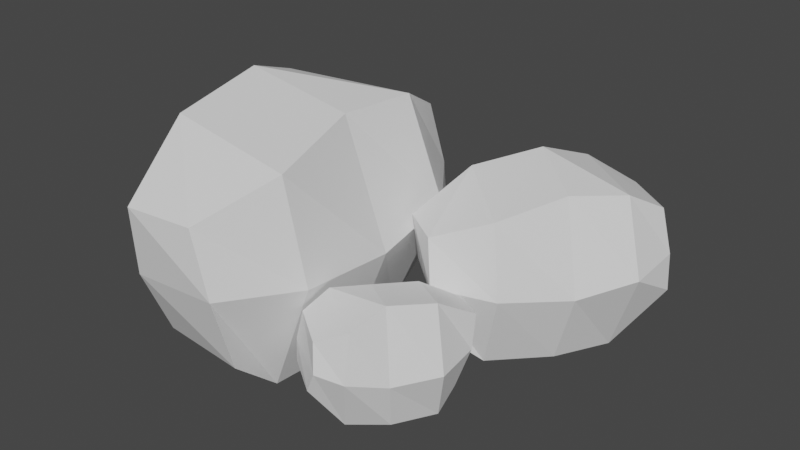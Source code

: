 # Source: Kleinesteentjes.blend  (saved by Blender 3.2.14; exported with 4.5.12 LTS)
import bpy
from mathutils import Matrix  # noqa: F401  (used for matrix-valued properties, if any)

bpy.ops.wm.read_factory_settings(use_empty=True)
scene = bpy.context.scene
scene.name = 'Scene'

# ---- collections
col_collection = bpy.data.collections.new('Collection'); scene.collection.children.link(col_collection)

# ---- world
world_world = bpy.data.worlds.new('World'); scene.world = world_world
world_world.use_nodes = True; world_world.node_tree.nodes.clear()
_N = world_world.node_tree.nodes; _L = world_world.node_tree.links
n0 = _N.new('ShaderNodeOutputWorld'); n0.name = 'World Output'; n0.location = (300, 300)
n1 = _N.new('ShaderNodeBackground'); n1.name = 'Background'; n1.location = (10, 300)
n1.inputs[0].default_value = (0.05088, 0.05088, 0.05088, 1.0)
_L.new(n1.outputs[0], n0.inputs[0])
n0.is_active_output = True
world_world.color = (0.05088, 0.05088, 0.05088)
world_world.use_sun_shadow = False
world_world.sun_shadow_jitter_overblur = 0.0

# ---- meshes
me_cube_002 = bpy.data.meshes.new('Cube.002')
me_cube_002.from_pydata([(0.2279, 0.2493, 0.2218), (0.2167, 0.252, -0.02379), (0.3123, 0.1782, 0.203), (0.3133, 0.1706, -0.02379), (0.1402, 0.09129, 0.1573), (0.1565, 0.1321, 0.01729), (0.1949, 0.05453, 0.1568), (0.2216, 0.05721, 0.02466), (0.1641, 0.1757, -0.02325), (0.2651, 0.09254, 0.1848), (0.2498, 0.1035, -0.02325), (0.1734, 0.1698, 0.207), (0.199, 0.2795, 0.07934), (0.2084, 0.0422, 0.09633), (0.3465, 0.1551, 0.07934), (0.1398, 0.1045, 0.08794), (0.1355, 0.2041, 0.08618), (0.283, 0.0798, 0.08618), (0.2525, 0.3395, 0.09676), (0.2853, 0.2994, -0.02364), (0.3983, 0.2166, 0.09856), (0.3518, 0.2434, -0.02364), (0.253, 0.3221, 0.1937), (0.3676, 0.2289, 0.2024), (0.3075, 0.356, 0.1074), (0.3303, 0.3472, 0.05995), (0.4029, 0.285, 0.1107), (0.4064, 0.2831, 0.06017), (0.317, 0.3418, 0.1649), (0.3887, 0.2814, 0.1724), (-0.07344, 0.03449, 0.3216), (-0.08791, 0.02725, -0.02363), (0.08169, 0.03465, 0.2952), (0.08967, 0.02741, -0.02363), (-0.02448, -0.2147, 0.2309), (-0.04393, -0.156, 0.03411), (0.06758, -0.2046, 0.2303), (0.09387, -0.1775, 0.04447), (-0.07534, -0.1024, -0.02287), (0.1086, -0.1001, 0.2696), (0.0822, -0.1022, -0.02287), (-0.06006, -0.1003, 0.3008), (-0.1319, 0.04075, 0.1213), (0.09327, -0.2057, 0.1452), (0.1393, 0.04091, 0.1213), (-0.03689, -0.2008, 0.1334), (-0.1318, -0.09776, 0.1309), (0.1394, -0.09761, 0.1309), (-0.1288, 0.1538, 0.1458), (-0.05725, 0.1404, -0.02342), (0.1392, 0.1539, 0.1483), (0.06497, 0.1406, -0.02342), (-0.1124, 0.1355, 0.2821), (0.09512, 0.1392, 0.2943), (-0.08462, 0.2213, 0.1608), (-0.05224, 0.2325, 0.09408), (0.08218, 0.2316, 0.1653), (0.08757, 0.2327, 0.09438), (-0.0617, 0.2147, 0.2416), (0.07019, 0.2148, 0.2521), (0.2365, -0.0731, 0.136), (0.244, -0.07423, -0.02392), (0.1778, -0.03174, 0.1238), (0.1767, -0.02687, -0.02392), (0.2846, 0.03431, 0.09397), (0.2762, 0.006897, 0.002822), (0.247, 0.05507, 0.09369), (0.2298, 0.05183, 0.00762), (0.2738, -0.02181, -0.02357), (0.2036, 0.02646, 0.1119), (0.2141, 0.02019, -0.02357), (0.2675, -0.01851, 0.1263), (0.257, -0.09108, 0.04323), (0.2376, 0.06231, 0.05429), (0.1543, -0.01874, 0.04323), (0.2855, 0.02574, 0.04882), (0.294, -0.03863, 0.04768), (0.1913, 0.03372, 0.04768), (0.2257, -0.133, 0.05457), (0.2021, -0.1089, -0.02382), (0.1242, -0.06153, 0.05574), (0.1558, -0.0763, -0.02382), (0.2243, -0.1217, 0.1177), (0.1448, -0.06774, 0.1233), (0.1909, -0.1468, 0.06152), (0.1756, -0.1424, 0.0306), (0.125, -0.1062, 0.06362), (0.1227, -0.1051, 0.03074), (0.184, -0.1382, 0.09893), (0.134, -0.103, 0.1038)], [], [(11, 4, 6, 9), (17, 9, 6, 13), (13, 6, 4, 15), (8, 1, 3, 10), (1, 12, 18, 19), (16, 11, 0, 12), (15, 4, 11, 16), (5, 8, 10, 7), (14, 2, 9, 17), (0, 11, 9, 2), (3, 14, 17, 10), (5, 15, 16, 8), (8, 16, 12, 1), (14, 3, 21, 20), (7, 13, 15, 5), (10, 17, 13, 7), (23, 20, 26, 29), (19, 18, 24, 25), (2, 14, 20, 23), (3, 1, 19, 21), (12, 0, 22, 18), (0, 2, 23, 22), (24, 28, 29, 26), (25, 24, 26, 27), (21, 19, 25, 27), (20, 21, 27, 26), (18, 22, 28, 24), (22, 23, 29, 28), (41, 34, 36, 39), (47, 39, 36, 43), (43, 36, 34, 45), (38, 31, 33, 40), (31, 42, 48, 49), (46, 41, 30, 42), (45, 34, 41, 46), (35, 38, 40, 37), (44, 32, 39, 47), (30, 41, 39, 32), (33, 44, 47, 40), (35, 45, 46, 38), (38, 46, 42, 31), (44, 33, 51, 50), (37, 43, 45, 35), (40, 47, 43, 37), (53, 50, 56, 59), (49, 48, 54, 55), (32, 44, 50, 53), (33, 31, 49, 51), (42, 30, 52, 48), (30, 32, 53, 52), (54, 58, 59, 56), (55, 54, 56, 57), (51, 49, 55, 57), (50, 51, 57, 56), (48, 52, 58, 54), (52, 53, 59, 58), (71, 64, 66, 69), (77, 69, 66, 73), (73, 66, 64, 75), (68, 61, 63, 70), (61, 72, 78, 79), (76, 71, 60, 72), (75, 64, 71, 76), (65, 68, 70, 67), (74, 62, 69, 77), (60, 71, 69, 62), (63, 74, 77, 70), (65, 75, 76, 68), (68, 76, 72, 61), (74, 63, 81, 80), (67, 73, 75, 65), (70, 77, 73, 67), (83, 80, 86, 89), (79, 78, 84, 85), (62, 74, 80, 83), (63, 61, 79, 81), (72, 60, 82, 78), (60, 62, 83, 82), (84, 88, 89, 86), (85, 84, 86, 87), (81, 79, 85, 87), (80, 81, 87, 86), (78, 82, 88, 84), (82, 83, 89, 88)])
_uv = me_cube_002.uv_layers.new(name='UVMap')
_uv.uv.foreach_set('vector', [0.7304, 0.1517, 0.7219, 0.08591, 0.7727, 0.05902, 0.8237, 0.1227, 0.9139, 0.06765, 0.8306, 0.08436, 0.8332, 0.01321, 0.8854, 0.002865, 0.7524, 0.002865, 0.7727, 0.05902, 0.7219, 0.08591, 0.6774, 0.04879, 0.706, 0.5655, 0.7126, 0.6283, 0.6028, 0.6301, 0.6205, 0.5395, 0.7126, 0.6283, 0.8005, 0.6414, 0.7995, 0.7199, 0.7017, 0.6856, 0.6161, 0.1289, 0.7304, 0.1517, 0.7275, 0.2194, 0.6028, 0.2262, 0.6774, 0.04879, 0.7219, 0.08591, 0.7304, 0.1517, 0.6161, 0.1289, 0.7113, 0.5217, 0.706, 0.5655, 0.6205, 0.5395, 0.6394, 0.472, 0.9371, 0.1474, 0.8294, 0.168, 0.8306, 0.08436, 0.9139, 0.06765, 0.7275, 0.2194, 0.7304, 0.1517, 0.8237, 0.1227, 0.8212, 0.2198, 0.4611, 0.7437, 0.5523, 0.7316, 0.5613, 0.8142, 0.4634, 0.8213, 0.7113, 0.5217, 0.7482, 0.4625, 0.8005, 0.5469, 0.706, 0.5655, 0.706, 0.5655, 0.8005, 0.5469, 0.8005, 0.6414, 0.7126, 0.6283, 0.5523, 0.7316, 0.4611, 0.7437, 0.4533, 0.6748, 0.5649, 0.6633, 0.6394, 0.472, 0.6756, 0.4104, 0.7482, 0.4625, 0.7113, 0.5217, 0.4634, 0.8213, 0.5613, 0.8142, 0.5649, 0.8849, 0.5056, 0.8652, 0.8463, 0.2288, 0.9371, 0.217, 0.9297, 0.275, 0.8764, 0.2735, 0.7017, 0.6856, 0.7995, 0.7199, 0.7747, 0.7701, 0.732, 0.7546, 0.8294, 0.168, 0.9371, 0.1474, 0.9371, 0.217, 0.8463, 0.2288, 0.6028, 0.6301, 0.7126, 0.6283, 0.7017, 0.6856, 0.6326, 0.706, 0.6028, 0.2262, 0.7275, 0.2194, 0.7053, 0.2712, 0.632, 0.3055, 0.7275, 0.2194, 0.8212, 0.2198, 0.8237, 0.2932, 0.7053, 0.2712, 0.6704, 0.3491, 0.7139, 0.3213, 0.7894, 0.3462, 0.7687, 0.4047, 0.732, 0.7546, 0.7747, 0.7701, 0.6928, 0.8345, 0.6638, 0.7985, 0.6326, 0.706, 0.7017, 0.6856, 0.732, 0.7546, 0.6638, 0.7985, 0.5649, 0.6633, 0.4533, 0.6748, 0.5213, 0.6151, 0.5626, 0.6048, 0.632, 0.3055, 0.7053, 0.2712, 0.7139, 0.3213, 0.6704, 0.3491, 0.7053, 0.2712, 0.8237, 0.2932, 0.7894, 0.3462, 0.7139, 0.3213, 0.1823, 0.2121, 0.1704, 0.1196, 0.2417, 0.08181, 0.3134, 0.1713, 0.1217, 0.6645, 0.004522, 0.688, 0.008233, 0.588, 0.08154, 0.5734, 0.2132, 0.002865, 0.2417, 0.08181, 0.1704, 0.1196, 0.1078, 0.06742, 0.4642, 0.2209, 0.4736, 0.3092, 0.3191, 0.3117, 0.344, 0.1844, 0.4736, 0.3092, 0.597, 0.3276, 0.5957, 0.4379, 0.4582, 0.3897, 0.02159, 0.18, 0.1823, 0.2121, 0.1783, 0.3072, 0.002865, 0.3169, 0.1078, 0.06742, 0.1704, 0.1196, 0.1823, 0.2121, 0.02159, 0.18, 0.4718, 0.1594, 0.4642, 0.2209, 0.344, 0.1844, 0.3706, 0.08951, 0.1543, 0.7766, 0.002865, 0.8055, 0.004522, 0.688, 0.1217, 0.6645, 0.1783, 0.3072, 0.1823, 0.2121, 0.3134, 0.1713, 0.31, 0.3078, 0.8171, 0.6056, 0.9454, 0.5887, 0.9581, 0.7048, 0.8204, 0.7148, 0.4718, 0.1594, 0.5236, 0.07611, 0.597, 0.1947, 0.4642, 0.2209, 0.4642, 0.2209, 0.597, 0.1947, 0.597, 0.3276, 0.4736, 0.3092, 0.9454, 0.5887, 0.8171, 0.6056, 0.8062, 0.5089, 0.9631, 0.4926, 0.3706, 0.08951, 0.4216, 0.002865, 0.5236, 0.07611, 0.4718, 0.1594, 0.8204, 0.7148, 0.9581, 0.7048, 0.9631, 0.8042, 0.8797, 0.7765, 0.02655, 0.891, 0.1543, 0.8744, 0.1439, 0.956, 0.0689, 0.9538, 0.4582, 0.3897, 0.5957, 0.4379, 0.5608, 0.5085, 0.5008, 0.4867, 0.002865, 0.8055, 0.1543, 0.7766, 0.1543, 0.8744, 0.02655, 0.891, 0.3191, 0.3117, 0.4736, 0.3092, 0.4582, 0.3897, 0.3611, 0.4184, 0.002865, 0.3169, 0.1783, 0.3072, 0.1469, 0.38, 0.04393, 0.4282, 0.1783, 0.3072, 0.31, 0.3078, 0.3134, 0.411, 0.1469, 0.38, 0.09797, 0.4895, 0.1591, 0.4504, 0.2653, 0.4855, 0.2362, 0.5677, 0.5008, 0.4867, 0.5608, 0.5085, 0.4457, 0.599, 0.4049, 0.5484, 0.3611, 0.4184, 0.4582, 0.3897, 0.5008, 0.4867, 0.4049, 0.5484, 0.9631, 0.4926, 0.8062, 0.5089, 0.9018, 0.425, 0.9599, 0.4104, 0.04393, 0.4282, 0.1469, 0.38, 0.1591, 0.4504, 0.09797, 0.4895, 0.1469, 0.38, 0.3134, 0.411, 0.2653, 0.4855, 0.1591, 0.4504, 0.2958, 0.7466, 0.27, 0.8002, 0.238, 0.7866, 0.2294, 0.7476, 0.1786, 0.7661, 0.2294, 0.7476, 0.238, 0.7866, 0.2101, 0.8049, 0.2101, 0.8049, 0.238, 0.7866, 0.27, 0.8002, 0.2534, 0.8389, 0.3261, 0.7998, 0.3191, 0.7448, 0.3859, 0.7456, 0.3855, 0.7892, 0.8123, 0.909, 0.8709, 0.9176, 0.8775, 0.9622, 0.8062, 0.9543, 0.7315, 0.842, 0.7355, 0.9137, 0.6827, 0.9214, 0.6774, 0.8403, 0.785, 0.8532, 0.785, 0.8919, 0.7355, 0.9137, 0.7315, 0.842, 0.3478, 0.8319, 0.3261, 0.7998, 0.3855, 0.7892, 0.4013, 0.8182, 0.16, 0.7081, 0.2332, 0.6992, 0.2294, 0.7476, 0.1786, 0.7661, 0.2956, 0.6866, 0.2958, 0.7466, 0.2294, 0.7476, 0.2332, 0.6992, 0.3859, 0.7456, 0.4453, 0.7367, 0.4476, 0.7966, 0.3855, 0.7892, 0.8324, 0.8312, 0.8693, 0.81, 0.8775, 0.8639, 0.8139, 0.8583, 0.8139, 0.8583, 0.8775, 0.8639, 0.8709, 0.9176, 0.8123, 0.909, 0.4453, 0.7367, 0.3859, 0.7456, 0.381, 0.7071, 0.4476, 0.6856, 0.4013, 0.8182, 0.4291, 0.8493, 0.3745, 0.8766, 0.3478, 0.8319, 0.3855, 0.7892, 0.4476, 0.7966, 0.4291, 0.8493, 0.4013, 0.8182, 0.2253, 0.6641, 0.1659, 0.6581, 0.1885, 0.6175, 0.2172, 0.6371, 0.8062, 0.9543, 0.8775, 0.9622, 0.8747, 0.9941, 0.8456, 0.9971, 0.2332, 0.6992, 0.16, 0.7081, 0.1659, 0.6581, 0.2253, 0.6641, 0.3859, 0.7456, 0.3191, 0.7448, 0.3353, 0.6986, 0.381, 0.7071, 0.6774, 0.8403, 0.6827, 0.9214, 0.6414, 0.9038, 0.6335, 0.8505, 0.2956, 0.6866, 0.2332, 0.6992, 0.2253, 0.6641, 0.2958, 0.6338, 0.2452, 0.5734, 0.2581, 0.6072, 0.2172, 0.6371, 0.1885, 0.6175, 0.3599, 0.6376, 0.3644, 0.6048, 0.4267, 0.6443, 0.4077, 0.6665, 0.381, 0.7071, 0.3353, 0.6986, 0.3599, 0.6376, 0.4077, 0.6665, 0.4476, 0.6856, 0.381, 0.7071, 0.4077, 0.6665, 0.4267, 0.6443, 0.6335, 0.8505, 0.6414, 0.9038, 0.6033, 0.892, 0.6028, 0.8592, 0.2958, 0.6338, 0.2253, 0.6641, 0.2172, 0.6371, 0.2581, 0.6072])
me_cube_002.use_mirror_vertex_groups = False
me_cube_002.update()

# ---- objects
ob_empty = bpy.data.objects.new('Empty', None)
ob_empty_001 = bpy.data.objects.new('Empty.001', None)
ob_cube_002 = bpy.data.objects.new('Cube.002', me_cube_002)

# ---- transforms, parenting, visibility, modifiers, constraints
ob_empty.location = (-0.1633, 5.299e-07, 0.3348)
ob_empty.rotation_euler = (1.571, -0.0, -0.0)
ob_empty.empty_display_type = 'IMAGE'
ob_empty.empty_display_size = 5.0
ob_empty.empty_image_depth = 'FRONT'
ob_empty.use_empty_image_alpha = True
ob_empty.empty_image_side = 'FRONT'
ob_empty.color = (1.0, 1.0, 1.0, 0.4206)
ob_empty_001.location = (-0.1633, 1.675, -0.07489)
ob_empty_001.rotation_euler = (1.571, 0.0, 1.571)
ob_empty_001.empty_display_type = 'IMAGE'
ob_empty_001.empty_display_size = 5.0
ob_empty_001.empty_image_depth = 'FRONT'
ob_empty_001.use_empty_image_alpha = True
ob_empty_001.empty_image_side = 'FRONT'
ob_empty_001.color = (1.0, 1.0, 1.0, 0.4206)
ob_cube_002.location = (0.05275, 0.0, 0.02418)
ob_cube_002.scale = (1.447, 1.447, 1.447)
ob_cube_002.lock_rotations_4d = False
ob_cube_002.empty_display_type = 'ARROWS'
ob_cube_002.lineart.crease_threshold = 0.0

# ---- collection membership
col_collection.objects.link(ob_empty)
col_collection.objects.link(ob_empty_001)
col_collection.objects.link(ob_cube_002)

# ---- scene / render settings (as saved in the file)
scene.frame_start = 1; scene.frame_end = 250; scene.frame_set(1)
scene.render.engine = 'BLENDER_EEVEE_NEXT'
scene.cycles.sampling_pattern = 'TABULATED_SOBOL'
scene.cycles.use_light_tree = False
scene.view_settings.view_transform = 'Filmic'
bpy.context.view_layer.update()

# ---- added for rendering (the .blend has no active camera and no usable light): camera, sun
cam_auto = bpy.data.cameras.new('AutoCamera')
cam_auto.lens = 50.0
cam_auto.sensor_width = 36.0
cam_auto.clip_end = 1000.0
ob_auto_camera = bpy.data.objects.new('AutoCamera', cam_auto)
scene.collection.objects.link(ob_auto_camera)
ob_auto_camera.location = (1.39918, -1.27519, 1.15781)
ob_auto_camera.rotation_euler = (1.09748, -7.21219e-08, 0.694738)
scene.camera = ob_auto_camera
light_auto_sun = bpy.data.lights.new('AutoSun', 'SUN')
light_auto_sun.energy = 3.0
light_auto_sun.angle = 0.0523599
ob_auto_sun = bpy.data.objects.new('AutoSun', light_auto_sun)
scene.collection.objects.link(ob_auto_sun)
ob_auto_sun.rotation_euler = (0.872665, 0.174533, 0.523599)
bpy.context.view_layer.update()
